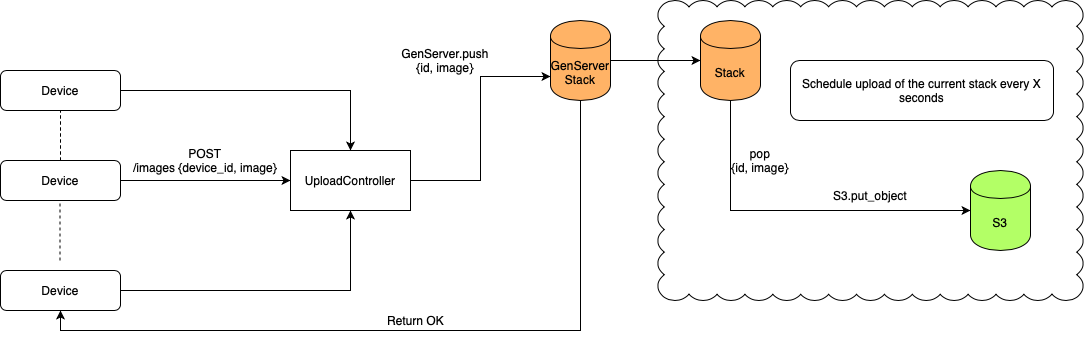

The diagram above was exported from draw.io. Its source (the exported page's mxGraphModel, read from the mxfile embedded in the PNG):
<mxGraphModel dx="1026" dy="514" grid="1" gridSize="10" guides="1" tooltips="1" connect="1" arrows="1" fold="1" page="1" pageScale="1" pageWidth="827" pageHeight="1169" math="0" shadow="0">
  <root>
    <mxCell id="WIyWlLk6GJQsqaUBKTNV-0" />
    <mxCell id="WIyWlLk6GJQsqaUBKTNV-1" parent="WIyWlLk6GJQsqaUBKTNV-0" />
    <mxCell id="6gFKcjweRSPjSVaHD-w1-22" value="" style="whiteSpace=wrap;html=1;shape=mxgraph.basic.cloud_rect" vertex="1" parent="WIyWlLk6GJQsqaUBKTNV-1">
      <mxGeometry x="707.5" y="10" width="425" height="300" as="geometry" />
    </mxCell>
    <mxCell id="6gFKcjweRSPjSVaHD-w1-8" style="edgeStyle=orthogonalEdgeStyle;rounded=0;orthogonalLoop=1;jettySize=auto;html=1;" edge="1" parent="WIyWlLk6GJQsqaUBKTNV-1" source="WIyWlLk6GJQsqaUBKTNV-3" target="9fxmiCAcY_x7XNfXKe0g-6">
      <mxGeometry relative="1" as="geometry" />
    </mxCell>
    <mxCell id="WIyWlLk6GJQsqaUBKTNV-3" value="Device" style="rounded=1;whiteSpace=wrap;html=1;fontSize=12;glass=0;strokeWidth=1;shadow=0;" parent="WIyWlLk6GJQsqaUBKTNV-1" vertex="1">
      <mxGeometry x="50" y="80" width="120" height="40" as="geometry" />
    </mxCell>
    <mxCell id="WIyWlLk6GJQsqaUBKTNV-9" value="Yes" style="edgeStyle=orthogonalEdgeStyle;rounded=0;html=1;jettySize=auto;orthogonalLoop=1;fontSize=11;endArrow=block;endFill=0;endSize=8;strokeWidth=1;shadow=0;labelBackgroundColor=none;" parent="WIyWlLk6GJQsqaUBKTNV-1" edge="1">
      <mxGeometry y="10" relative="1" as="geometry">
        <mxPoint as="offset" />
        <mxPoint x="270" y="330" as="sourcePoint" />
      </mxGeometry>
    </mxCell>
    <mxCell id="6gFKcjweRSPjSVaHD-w1-3" style="edgeStyle=orthogonalEdgeStyle;rounded=0;orthogonalLoop=1;jettySize=auto;html=1;" edge="1" parent="WIyWlLk6GJQsqaUBKTNV-1" source="9fxmiCAcY_x7XNfXKe0g-1" target="9fxmiCAcY_x7XNfXKe0g-6">
      <mxGeometry relative="1" as="geometry" />
    </mxCell>
    <mxCell id="9fxmiCAcY_x7XNfXKe0g-1" value="Device" style="rounded=1;whiteSpace=wrap;html=1;fontSize=12;glass=0;strokeWidth=1;shadow=0;" parent="WIyWlLk6GJQsqaUBKTNV-1" vertex="1">
      <mxGeometry x="50" y="170" width="120" height="40" as="geometry" />
    </mxCell>
    <mxCell id="6gFKcjweRSPjSVaHD-w1-7" style="edgeStyle=orthogonalEdgeStyle;rounded=0;orthogonalLoop=1;jettySize=auto;html=1;" edge="1" parent="WIyWlLk6GJQsqaUBKTNV-1" source="9fxmiCAcY_x7XNfXKe0g-2" target="9fxmiCAcY_x7XNfXKe0g-6">
      <mxGeometry relative="1" as="geometry" />
    </mxCell>
    <mxCell id="9fxmiCAcY_x7XNfXKe0g-2" value="Device" style="rounded=1;whiteSpace=wrap;html=1;fontSize=12;glass=0;strokeWidth=1;shadow=0;" parent="WIyWlLk6GJQsqaUBKTNV-1" vertex="1">
      <mxGeometry x="50" y="280" width="120" height="40" as="geometry" />
    </mxCell>
    <mxCell id="9fxmiCAcY_x7XNfXKe0g-5" value="POST&lt;br&gt;/images {device_id, image}" style="text;html=1;strokeColor=none;fillColor=none;align=center;verticalAlign=middle;whiteSpace=wrap;rounded=0;" parent="WIyWlLk6GJQsqaUBKTNV-1" vertex="1">
      <mxGeometry x="180" y="140" width="150" height="60" as="geometry" />
    </mxCell>
    <mxCell id="6gFKcjweRSPjSVaHD-w1-13" style="edgeStyle=orthogonalEdgeStyle;rounded=0;orthogonalLoop=1;jettySize=auto;html=1;entryX=0;entryY=0.7;entryDx=0;entryDy=0;" edge="1" parent="WIyWlLk6GJQsqaUBKTNV-1" source="9fxmiCAcY_x7XNfXKe0g-6" target="9fxmiCAcY_x7XNfXKe0g-17">
      <mxGeometry relative="1" as="geometry" />
    </mxCell>
    <mxCell id="9fxmiCAcY_x7XNfXKe0g-6" value="UploadController" style="rounded=0;whiteSpace=wrap;html=1;" parent="WIyWlLk6GJQsqaUBKTNV-1" vertex="1">
      <mxGeometry x="340" y="160" width="120" height="60" as="geometry" />
    </mxCell>
    <mxCell id="9fxmiCAcY_x7XNfXKe0g-16" value="GenServer.push&lt;br&gt;{id, image}" style="text;html=1;strokeColor=none;fillColor=none;align=center;verticalAlign=middle;whiteSpace=wrap;rounded=0;" parent="WIyWlLk6GJQsqaUBKTNV-1" vertex="1">
      <mxGeometry x="410" y="45" width="170" height="50" as="geometry" />
    </mxCell>
    <mxCell id="6gFKcjweRSPjSVaHD-w1-14" style="edgeStyle=orthogonalEdgeStyle;rounded=0;orthogonalLoop=1;jettySize=auto;html=1;exitX=0.5;exitY=1;exitDx=0;exitDy=0;entryX=0.5;entryY=1;entryDx=0;entryDy=0;" edge="1" parent="WIyWlLk6GJQsqaUBKTNV-1" source="9fxmiCAcY_x7XNfXKe0g-17" target="9fxmiCAcY_x7XNfXKe0g-2">
      <mxGeometry relative="1" as="geometry" />
    </mxCell>
    <mxCell id="6gFKcjweRSPjSVaHD-w1-24" style="edgeStyle=orthogonalEdgeStyle;rounded=0;orthogonalLoop=1;jettySize=auto;html=1;" edge="1" parent="WIyWlLk6GJQsqaUBKTNV-1" source="9fxmiCAcY_x7XNfXKe0g-17" target="6gFKcjweRSPjSVaHD-w1-23">
      <mxGeometry relative="1" as="geometry" />
    </mxCell>
    <mxCell id="9fxmiCAcY_x7XNfXKe0g-17" value="GenServer&lt;br&gt;Stack" style="shape=cylinder;whiteSpace=wrap;html=1;boundedLbl=1;backgroundOutline=1;fillColor=#FFB366;" parent="WIyWlLk6GJQsqaUBKTNV-1" vertex="1">
      <mxGeometry x="600" y="30" width="60" height="80" as="geometry" />
    </mxCell>
    <mxCell id="9fxmiCAcY_x7XNfXKe0g-27" value="S3" style="shape=cylinder;whiteSpace=wrap;html=1;boundedLbl=1;backgroundOutline=1;fillColor=#B3FF66;" parent="WIyWlLk6GJQsqaUBKTNV-1" vertex="1">
      <mxGeometry x="1020" y="180" width="60" height="80" as="geometry" />
    </mxCell>
    <mxCell id="9fxmiCAcY_x7XNfXKe0g-31" style="edgeStyle=orthogonalEdgeStyle;rounded=0;orthogonalLoop=1;jettySize=auto;html=1;exitX=0.5;exitY=1;exitDx=0;exitDy=0;" parent="WIyWlLk6GJQsqaUBKTNV-1" source="9fxmiCAcY_x7XNfXKe0g-16" target="9fxmiCAcY_x7XNfXKe0g-16" edge="1">
      <mxGeometry relative="1" as="geometry" />
    </mxCell>
    <mxCell id="9fxmiCAcY_x7XNfXKe0g-32" value="" style="endArrow=none;dashed=1;html=1;entryX=0.5;entryY=1;entryDx=0;entryDy=0;" parent="WIyWlLk6GJQsqaUBKTNV-1" edge="1" target="WIyWlLk6GJQsqaUBKTNV-3">
      <mxGeometry width="50" height="50" relative="1" as="geometry">
        <mxPoint x="110" y="170" as="sourcePoint" />
        <mxPoint x="109.5" y="140" as="targetPoint" />
        <Array as="points" />
      </mxGeometry>
    </mxCell>
    <mxCell id="9fxmiCAcY_x7XNfXKe0g-33" value="" style="endArrow=none;dashed=1;html=1;" parent="WIyWlLk6GJQsqaUBKTNV-1" edge="1">
      <mxGeometry width="50" height="50" relative="1" as="geometry">
        <mxPoint x="109.5" y="270" as="sourcePoint" />
        <mxPoint x="109.5" y="210" as="targetPoint" />
        <Array as="points">
          <mxPoint x="109.5" y="240" />
        </Array>
      </mxGeometry>
    </mxCell>
    <mxCell id="6gFKcjweRSPjSVaHD-w1-15" value="Return OK&lt;br&gt;" style="text;html=1;align=center;verticalAlign=middle;resizable=0;points=[];autosize=1;" vertex="1" parent="WIyWlLk6GJQsqaUBKTNV-1">
      <mxGeometry x="430" y="320" width="70" height="20" as="geometry" />
    </mxCell>
    <mxCell id="6gFKcjweRSPjSVaHD-w1-16" value="Schedule upload of the current stack every X seconds" style="rounded=1;whiteSpace=wrap;html=1;" vertex="1" parent="WIyWlLk6GJQsqaUBKTNV-1">
      <mxGeometry x="840" y="70" width="263" height="60" as="geometry" />
    </mxCell>
    <mxCell id="6gFKcjweRSPjSVaHD-w1-20" value="pop&lt;br&gt;{id, image}" style="text;html=1;strokeColor=none;fillColor=none;align=center;verticalAlign=middle;whiteSpace=wrap;rounded=0;" vertex="1" parent="WIyWlLk6GJQsqaUBKTNV-1">
      <mxGeometry x="770" y="145" width="80" height="50" as="geometry" />
    </mxCell>
    <mxCell id="6gFKcjweRSPjSVaHD-w1-25" style="edgeStyle=orthogonalEdgeStyle;rounded=0;orthogonalLoop=1;jettySize=auto;html=1;entryX=0;entryY=0.5;entryDx=0;entryDy=0;" edge="1" parent="WIyWlLk6GJQsqaUBKTNV-1" source="6gFKcjweRSPjSVaHD-w1-23" target="9fxmiCAcY_x7XNfXKe0g-27">
      <mxGeometry relative="1" as="geometry">
        <mxPoint x="870" y="245" as="targetPoint" />
        <Array as="points">
          <mxPoint x="780" y="220" />
        </Array>
      </mxGeometry>
    </mxCell>
    <mxCell id="6gFKcjweRSPjSVaHD-w1-23" value="Stack" style="shape=cylinder;whiteSpace=wrap;html=1;boundedLbl=1;backgroundOutline=1;fillColor=#FFB366;" vertex="1" parent="WIyWlLk6GJQsqaUBKTNV-1">
      <mxGeometry x="750" y="30" width="60" height="80" as="geometry" />
    </mxCell>
    <mxCell id="6gFKcjweRSPjSVaHD-w1-26" value="S3.put_object" style="text;html=1;strokeColor=none;fillColor=none;align=center;verticalAlign=middle;whiteSpace=wrap;rounded=0;" vertex="1" parent="WIyWlLk6GJQsqaUBKTNV-1">
      <mxGeometry x="880" y="180" width="80" height="50" as="geometry" />
    </mxCell>
  </root>
</mxGraphModel>